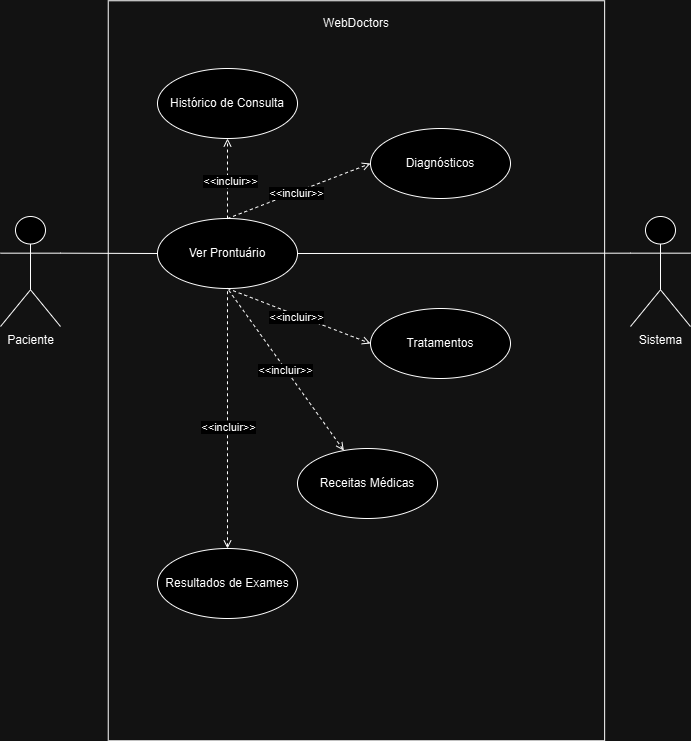

The diagram above was exported from draw.io. Its source (the exported page's mxGraphModel, read from the mxfile embedded in the PNG):
<mxGraphModel dx="1042" dy="1783" grid="1" gridSize="10" guides="1" tooltips="1" connect="1" arrows="1" fold="1" page="1" pageScale="1" pageWidth="827" pageHeight="1169" math="0" shadow="0">
  <root>
    <mxCell id="0" />
    <mxCell id="1" parent="0" />
    <mxCell id="Pkb0IEr4imXzl1eXV8h0-44" style="rounded=0;orthogonalLoop=1;jettySize=auto;html=1;exitX=1;exitY=0.3333333333333333;exitDx=0;exitDy=0;exitPerimeter=0;entryX=0;entryY=0.5;entryDx=0;entryDy=0;endArrow=none;endFill=0;" parent="1" source="Pkb0IEr4imXzl1eXV8h0-2" target="Pkb0IEr4imXzl1eXV8h0-7" edge="1">
      <mxGeometry relative="1" as="geometry" />
    </mxCell>
    <mxCell id="Pkb0IEr4imXzl1eXV8h0-2" value="Paciente" style="shape=umlActor;verticalLabelPosition=bottom;verticalAlign=top;html=1;" parent="1" vertex="1">
      <mxGeometry x="30" y="208" width="60" height="110" as="geometry" />
    </mxCell>
    <mxCell id="Pkb0IEr4imXzl1eXV8h0-3" value="" style="rounded=0;whiteSpace=wrap;html=1;rotation=90;fillColor=none;" parent="1" vertex="1">
      <mxGeometry x="15.94" y="114.06" width="740" height="496.4" as="geometry" />
    </mxCell>
    <mxCell id="Pkb0IEr4imXzl1eXV8h0-4" value="WebDoctors" style="text;strokeColor=none;align=center;fillColor=none;html=1;verticalAlign=middle;whiteSpace=wrap;rounded=0;" parent="1" vertex="1">
      <mxGeometry x="355.94" width="60" height="30" as="geometry" />
    </mxCell>
    <mxCell id="Pkb0IEr4imXzl1eXV8h0-7" value="Ver Prontuário" style="ellipse;whiteSpace=wrap;html=1;" parent="1" vertex="1">
      <mxGeometry x="187" y="210" width="140" height="70" as="geometry" />
    </mxCell>
    <mxCell id="Pkb0IEr4imXzl1eXV8h0-13" value="Sistema" style="shape=umlActor;verticalLabelPosition=bottom;verticalAlign=top;html=1;" parent="1" vertex="1">
      <mxGeometry x="660" y="208" width="60" height="110" as="geometry" />
    </mxCell>
    <mxCell id="Pkb0IEr4imXzl1eXV8h0-21" style="rounded=0;orthogonalLoop=1;jettySize=auto;html=1;entryX=0.5;entryY=1;entryDx=0;entryDy=0;endArrow=open;endFill=0;dashed=1;exitX=0.5;exitY=0;exitDx=0;exitDy=0;" parent="1" source="Pkb0IEr4imXzl1eXV8h0-7" target="Pkb0IEr4imXzl1eXV8h0-32" edge="1">
      <mxGeometry relative="1" as="geometry">
        <mxPoint x="457" y="340" as="sourcePoint" />
      </mxGeometry>
    </mxCell>
    <mxCell id="Pkb0IEr4imXzl1eXV8h0-22" value="&amp;lt;&amp;lt;incluir&amp;gt;&amp;gt;" style="edgeLabel;html=1;align=center;verticalAlign=middle;resizable=0;points=[];" parent="Pkb0IEr4imXzl1eXV8h0-21" connectable="0" vertex="1">
      <mxGeometry x="-0.0517" y="-2" relative="1" as="geometry">
        <mxPoint as="offset" />
      </mxGeometry>
    </mxCell>
    <mxCell id="Pkb0IEr4imXzl1eXV8h0-23" style="rounded=0;orthogonalLoop=1;jettySize=auto;html=1;entryX=0;entryY=0.5;entryDx=0;entryDy=0;endArrow=open;endFill=0;dashed=1;exitX=0.5;exitY=1;exitDx=0;exitDy=0;" parent="1" source="Pkb0IEr4imXzl1eXV8h0-7" target="Pkb0IEr4imXzl1eXV8h0-33" edge="1">
      <mxGeometry relative="1" as="geometry">
        <mxPoint x="457" y="410" as="sourcePoint" />
      </mxGeometry>
    </mxCell>
    <mxCell id="Pkb0IEr4imXzl1eXV8h0-24" value="&amp;lt;&amp;lt;incluir&amp;gt;&amp;gt;" style="edgeLabel;html=1;align=center;verticalAlign=middle;resizable=0;points=[];" parent="Pkb0IEr4imXzl1eXV8h0-23" connectable="0" vertex="1">
      <mxGeometry x="-0.0367" y="-2" relative="1" as="geometry">
        <mxPoint as="offset" />
      </mxGeometry>
    </mxCell>
    <mxCell id="Pkb0IEr4imXzl1eXV8h0-25" style="rounded=0;orthogonalLoop=1;jettySize=auto;html=1;entryX=0;entryY=0.5;entryDx=0;entryDy=0;endArrow=open;endFill=0;dashed=1;exitX=0.5;exitY=0;exitDx=0;exitDy=0;" parent="1" source="Pkb0IEr4imXzl1eXV8h0-7" target="Pkb0IEr4imXzl1eXV8h0-31" edge="1">
      <mxGeometry relative="1" as="geometry">
        <mxPoint x="527" y="375" as="sourcePoint" />
      </mxGeometry>
    </mxCell>
    <mxCell id="Pkb0IEr4imXzl1eXV8h0-26" value="&amp;lt;&amp;lt;incluir&amp;gt;&amp;gt;" style="edgeLabel;html=1;align=center;verticalAlign=middle;resizable=0;points=[];" parent="Pkb0IEr4imXzl1eXV8h0-25" connectable="0" vertex="1">
      <mxGeometry x="-0.0533" y="-1" relative="1" as="geometry">
        <mxPoint as="offset" />
      </mxGeometry>
    </mxCell>
    <mxCell id="Pkb0IEr4imXzl1eXV8h0-31" value="Diagnósticos" style="ellipse;whiteSpace=wrap;html=1;" parent="1" vertex="1">
      <mxGeometry x="400" y="120" width="140" height="70" as="geometry" />
    </mxCell>
    <mxCell id="Pkb0IEr4imXzl1eXV8h0-32" value="Histórico de Consulta" style="ellipse;whiteSpace=wrap;html=1;" parent="1" vertex="1">
      <mxGeometry x="187" y="60" width="140" height="70" as="geometry" />
    </mxCell>
    <mxCell id="Pkb0IEr4imXzl1eXV8h0-33" value="Tratamentos" style="ellipse;whiteSpace=wrap;html=1;" parent="1" vertex="1">
      <mxGeometry x="400" y="300" width="140" height="70" as="geometry" />
    </mxCell>
    <mxCell id="Pkb0IEr4imXzl1eXV8h0-34" style="rounded=0;orthogonalLoop=1;jettySize=auto;html=1;entryX=0;entryY=0.3333333333333333;entryDx=0;entryDy=0;entryPerimeter=0;endArrow=none;endFill=0;exitX=1;exitY=0.5;exitDx=0;exitDy=0;" parent="1" source="Pkb0IEr4imXzl1eXV8h0-7" target="Pkb0IEr4imXzl1eXV8h0-13" edge="1">
      <mxGeometry relative="1" as="geometry" />
    </mxCell>
    <mxCell id="Pkb0IEr4imXzl1eXV8h0-40" style="rounded=0;orthogonalLoop=1;jettySize=auto;html=1;entryX=0.5;entryY=1;entryDx=0;entryDy=0;startArrow=open;startFill=0;endArrow=none;endFill=0;dashed=1;" parent="1" source="Pkb0IEr4imXzl1eXV8h0-38" target="Pkb0IEr4imXzl1eXV8h0-7" edge="1">
      <mxGeometry relative="1" as="geometry" />
    </mxCell>
    <mxCell id="Pkb0IEr4imXzl1eXV8h0-42" value="&amp;lt;&amp;lt;incluir&amp;gt;&amp;gt;" style="edgeLabel;html=1;align=center;verticalAlign=middle;resizable=0;points=[];" parent="Pkb0IEr4imXzl1eXV8h0-40" connectable="0" vertex="1">
      <mxGeometry x="0.0067" y="1" relative="1" as="geometry">
        <mxPoint as="offset" />
      </mxGeometry>
    </mxCell>
    <mxCell id="Pkb0IEr4imXzl1eXV8h0-38" value="Receitas Médicas" style="ellipse;whiteSpace=wrap;html=1;" parent="1" vertex="1">
      <mxGeometry x="327" y="440" width="140" height="70" as="geometry" />
    </mxCell>
    <mxCell id="Pkb0IEr4imXzl1eXV8h0-41" style="rounded=0;orthogonalLoop=1;jettySize=auto;html=1;entryX=0.5;entryY=1;entryDx=0;entryDy=0;startArrow=open;startFill=0;endArrow=none;endFill=0;dashed=1;" parent="1" source="Pkb0IEr4imXzl1eXV8h0-39" target="Pkb0IEr4imXzl1eXV8h0-7" edge="1">
      <mxGeometry relative="1" as="geometry" />
    </mxCell>
    <mxCell id="Pkb0IEr4imXzl1eXV8h0-43" value="&amp;lt;&amp;lt;incluir&amp;gt;&amp;gt;" style="edgeLabel;html=1;align=center;verticalAlign=middle;resizable=0;points=[];" parent="Pkb0IEr4imXzl1eXV8h0-41" connectable="0" vertex="1">
      <mxGeometry x="-0.0615" relative="1" as="geometry">
        <mxPoint as="offset" />
      </mxGeometry>
    </mxCell>
    <mxCell id="Pkb0IEr4imXzl1eXV8h0-39" value="Resultados de Exames" style="ellipse;whiteSpace=wrap;html=1;" parent="1" vertex="1">
      <mxGeometry x="187" y="540" width="140" height="70" as="geometry" />
    </mxCell>
  </root>
</mxGraphModel>